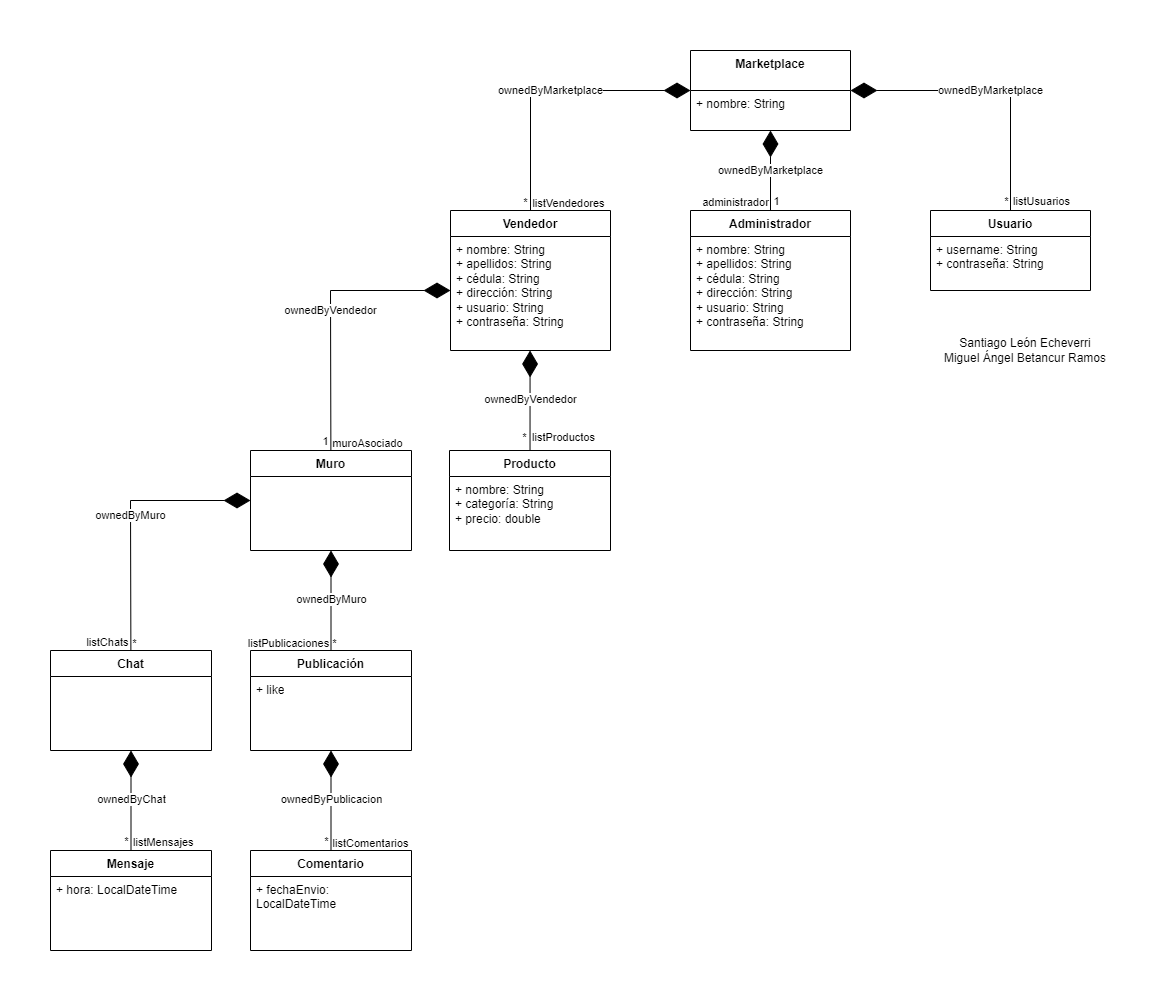

The diagram above was exported from draw.io. Its source (the exported page's mxGraphModel, read from the mxfile embedded in the PNG):
<mxGraphModel dx="2203" dy="707" grid="1" gridSize="10" guides="1" tooltips="1" connect="1" arrows="1" fold="1" page="1" pageScale="1" pageWidth="827" pageHeight="1169" math="0" shadow="0">
  <root>
    <mxCell id="0" />
    <mxCell id="1" parent="0" />
    <mxCell id="k0buUpM92xqXgudTNvwt-1" value="Marketplace" style="swimlane;fontStyle=1;align=center;verticalAlign=top;childLayout=stackLayout;horizontal=1;startSize=40;horizontalStack=0;resizeParent=1;resizeParentMax=0;resizeLast=0;collapsible=1;marginBottom=0;whiteSpace=wrap;html=1;" parent="1" vertex="1">
      <mxGeometry x="320" y="40" width="160" height="80" as="geometry" />
    </mxCell>
    <mxCell id="k0buUpM92xqXgudTNvwt-2" value="+ nombre: String" style="text;strokeColor=none;fillColor=none;align=left;verticalAlign=top;spacingLeft=4;spacingRight=4;overflow=hidden;rotatable=0;points=[[0,0.5],[1,0.5]];portConstraint=eastwest;whiteSpace=wrap;html=1;" parent="k0buUpM92xqXgudTNvwt-1" vertex="1">
      <mxGeometry y="40" width="160" height="40" as="geometry" />
    </mxCell>
    <mxCell id="k0buUpM92xqXgudTNvwt-13" value="Vendedor" style="swimlane;fontStyle=1;align=center;verticalAlign=top;childLayout=stackLayout;horizontal=1;startSize=26;horizontalStack=0;resizeParent=1;resizeParentMax=0;resizeLast=0;collapsible=1;marginBottom=0;whiteSpace=wrap;html=1;" parent="1" vertex="1">
      <mxGeometry x="80" y="200" width="160" height="140" as="geometry" />
    </mxCell>
    <mxCell id="k0buUpM92xqXgudTNvwt-14" value="+ nombre: String&lt;div&gt;+ apellidos: String&lt;/div&gt;&lt;div&gt;+ cédula: String&lt;/div&gt;&lt;div&gt;+ dirección: String&lt;/div&gt;&lt;div&gt;+ usuario: String&lt;/div&gt;&lt;div&gt;+ contraseña: String&lt;/div&gt;" style="text;strokeColor=none;fillColor=none;align=left;verticalAlign=top;spacingLeft=4;spacingRight=4;overflow=hidden;rotatable=0;points=[[0,0.5],[1,0.5]];portConstraint=eastwest;whiteSpace=wrap;html=1;" parent="k0buUpM92xqXgudTNvwt-13" vertex="1">
      <mxGeometry y="26" width="160" height="114" as="geometry" />
    </mxCell>
    <mxCell id="k0buUpM92xqXgudTNvwt-17" value="Producto" style="swimlane;fontStyle=1;align=center;verticalAlign=top;childLayout=stackLayout;horizontal=1;startSize=26;horizontalStack=0;resizeParent=1;resizeParentMax=0;resizeLast=0;collapsible=1;marginBottom=0;whiteSpace=wrap;html=1;" parent="1" vertex="1">
      <mxGeometry x="79" y="440" width="161" height="100" as="geometry" />
    </mxCell>
    <mxCell id="k0buUpM92xqXgudTNvwt-18" value="+ nombre: String&lt;span style=&quot;background-color: initial;&quot;&gt;&amp;nbsp;&lt;/span&gt;&lt;div&gt;+ categoría: String&lt;/div&gt;&lt;div&gt;+ precio: double&lt;/div&gt;&lt;div&gt;&lt;br&gt;&lt;/div&gt;" style="text;strokeColor=none;fillColor=none;align=left;verticalAlign=top;spacingLeft=4;spacingRight=4;overflow=hidden;rotatable=0;points=[[0,0.5],[1,0.5]];portConstraint=eastwest;whiteSpace=wrap;html=1;" parent="k0buUpM92xqXgudTNvwt-17" vertex="1">
      <mxGeometry y="26" width="161" height="74" as="geometry" />
    </mxCell>
    <mxCell id="k0buUpM92xqXgudTNvwt-23" value="ownedByMarketplace" style="endArrow=diamondThin;endFill=1;endSize=24;html=1;rounded=0;" parent="1" source="k0buUpM92xqXgudTNvwt-13" target="k0buUpM92xqXgudTNvwt-1" edge="1">
      <mxGeometry width="160" relative="1" as="geometry">
        <mxPoint x="160" y="65.5" as="sourcePoint" />
        <mxPoint x="320" y="65.5" as="targetPoint" />
        <Array as="points">
          <mxPoint x="160" y="80" />
        </Array>
      </mxGeometry>
    </mxCell>
    <mxCell id="k0buUpM92xqXgudTNvwt-27" value="listVendedores" style="edgeLabel;html=1;align=center;verticalAlign=middle;resizable=0;points=[];" parent="k0buUpM92xqXgudTNvwt-23" vertex="1" connectable="0">
      <mxGeometry x="-0.92" y="1" relative="1" as="geometry">
        <mxPoint x="38" y="3" as="offset" />
      </mxGeometry>
    </mxCell>
    <mxCell id="k0buUpM92xqXgudTNvwt-28" value="*" style="edgeLabel;html=1;align=center;verticalAlign=middle;resizable=0;points=[];" parent="k0buUpM92xqXgudTNvwt-23" vertex="1" connectable="0">
      <mxGeometry x="-0.7722" y="2" relative="1" as="geometry">
        <mxPoint x="-4" y="23" as="offset" />
      </mxGeometry>
    </mxCell>
    <mxCell id="k0buUpM92xqXgudTNvwt-24" value="ownedByVendedor" style="endArrow=diamondThin;endFill=1;endSize=24;html=1;rounded=0;entryX=0.491;entryY=1.021;entryDx=0;entryDy=0;entryPerimeter=0;" parent="1" source="k0buUpM92xqXgudTNvwt-17" edge="1">
      <mxGeometry width="160" relative="1" as="geometry">
        <mxPoint x="341" y="399.15999999999997" as="sourcePoint" />
        <mxPoint x="159.55999999999995" y="339.9999999999999" as="targetPoint" />
      </mxGeometry>
    </mxCell>
    <mxCell id="k0buUpM92xqXgudTNvwt-30" value="listProductos" style="edgeLabel;html=1;align=center;verticalAlign=middle;resizable=0;points=[];" parent="k0buUpM92xqXgudTNvwt-24" vertex="1" connectable="0">
      <mxGeometry x="-0.5773" y="1" relative="1" as="geometry">
        <mxPoint x="34" y="8" as="offset" />
      </mxGeometry>
    </mxCell>
    <mxCell id="k0buUpM92xqXgudTNvwt-31" value="*" style="edgeLabel;html=1;align=center;verticalAlign=middle;resizable=0;points=[];" parent="k0buUpM92xqXgudTNvwt-24" vertex="1" connectable="0">
      <mxGeometry x="-0.4898" y="2" relative="1" as="geometry">
        <mxPoint x="-4" y="12" as="offset" />
      </mxGeometry>
    </mxCell>
    <mxCell id="k0buUpM92xqXgudTNvwt-43" value="Administrador" style="swimlane;fontStyle=1;align=center;verticalAlign=top;childLayout=stackLayout;horizontal=1;startSize=26;horizontalStack=0;resizeParent=1;resizeParentMax=0;resizeLast=0;collapsible=1;marginBottom=0;whiteSpace=wrap;html=1;" parent="1" vertex="1">
      <mxGeometry x="320" y="200" width="160" height="140" as="geometry" />
    </mxCell>
    <mxCell id="k0buUpM92xqXgudTNvwt-44" value="+ nombre: String&lt;div&gt;+ apellidos: String&lt;/div&gt;&lt;div&gt;+ cédula: String&lt;/div&gt;&lt;div&gt;+ dirección: String&lt;/div&gt;&lt;div&gt;+ usuario: String&lt;/div&gt;&lt;div&gt;+ contraseña: String&lt;/div&gt;" style="text;strokeColor=none;fillColor=none;align=left;verticalAlign=top;spacingLeft=4;spacingRight=4;overflow=hidden;rotatable=0;points=[[0,0.5],[1,0.5]];portConstraint=eastwest;whiteSpace=wrap;html=1;" parent="k0buUpM92xqXgudTNvwt-43" vertex="1">
      <mxGeometry y="26" width="160" height="114" as="geometry" />
    </mxCell>
    <mxCell id="k0buUpM92xqXgudTNvwt-47" value="Muro" style="swimlane;fontStyle=1;align=center;verticalAlign=top;childLayout=stackLayout;horizontal=1;startSize=26;horizontalStack=0;resizeParent=1;resizeParentMax=0;resizeLast=0;collapsible=1;marginBottom=0;whiteSpace=wrap;html=1;" parent="1" vertex="1">
      <mxGeometry x="-120" y="440" width="161" height="100" as="geometry" />
    </mxCell>
    <mxCell id="k0buUpM92xqXgudTNvwt-48" value="&lt;div&gt;&lt;br&gt;&lt;/div&gt;" style="text;strokeColor=none;fillColor=none;align=left;verticalAlign=top;spacingLeft=4;spacingRight=4;overflow=hidden;rotatable=0;points=[[0,0.5],[1,0.5]];portConstraint=eastwest;whiteSpace=wrap;html=1;" parent="k0buUpM92xqXgudTNvwt-47" vertex="1">
      <mxGeometry y="26" width="161" height="74" as="geometry" />
    </mxCell>
    <mxCell id="k0buUpM92xqXgudTNvwt-49" value="ownedByVendedor" style="endArrow=diamondThin;endFill=1;endSize=24;html=1;rounded=0;" parent="1" source="k0buUpM92xqXgudTNvwt-47" edge="1">
      <mxGeometry width="160" relative="1" as="geometry">
        <mxPoint x="-100" y="280" as="sourcePoint" />
        <mxPoint x="80" y="280" as="targetPoint" />
        <Array as="points">
          <mxPoint x="-40" y="280" />
        </Array>
      </mxGeometry>
    </mxCell>
    <mxCell id="V89RjMGU5vySbyOzoGoY-1" value="muroAsociado" style="edgeLabel;html=1;align=center;verticalAlign=middle;resizable=0;points=[];" vertex="1" connectable="0" parent="k0buUpM92xqXgudTNvwt-49">
      <mxGeometry x="-0.7985" y="2" relative="1" as="geometry">
        <mxPoint x="38" y="20" as="offset" />
      </mxGeometry>
    </mxCell>
    <mxCell id="V89RjMGU5vySbyOzoGoY-2" value="1" style="edgeLabel;html=1;align=center;verticalAlign=middle;resizable=0;points=[];" vertex="1" connectable="0" parent="k0buUpM92xqXgudTNvwt-49">
      <mxGeometry x="-0.764" y="-1" relative="1" as="geometry">
        <mxPoint x="-7" y="24" as="offset" />
      </mxGeometry>
    </mxCell>
    <mxCell id="k0buUpM92xqXgudTNvwt-50" value="ownedByMarketplace" style="endArrow=diamondThin;endFill=1;endSize=24;html=1;rounded=0;" parent="1" source="k0buUpM92xqXgudTNvwt-43" target="k0buUpM92xqXgudTNvwt-1" edge="1">
      <mxGeometry width="160" relative="1" as="geometry">
        <mxPoint x="320" y="160" as="sourcePoint" />
        <mxPoint x="480" y="160" as="targetPoint" />
      </mxGeometry>
    </mxCell>
    <mxCell id="k0buUpM92xqXgudTNvwt-52" value="administrador" style="edgeLabel;html=1;align=center;verticalAlign=middle;resizable=0;points=[];" parent="k0buUpM92xqXgudTNvwt-50" vertex="1" connectable="0">
      <mxGeometry x="-0.7238" y="1" relative="1" as="geometry">
        <mxPoint x="-35" y="2" as="offset" />
      </mxGeometry>
    </mxCell>
    <mxCell id="k0buUpM92xqXgudTNvwt-53" value="1" style="edgeLabel;html=1;align=center;verticalAlign=middle;resizable=0;points=[];" parent="k0buUpM92xqXgudTNvwt-50" vertex="1" connectable="0">
      <mxGeometry x="-0.4135" y="1" relative="1" as="geometry">
        <mxPoint x="6" y="14" as="offset" />
      </mxGeometry>
    </mxCell>
    <mxCell id="k0buUpM92xqXgudTNvwt-51" value="ownedByMarketplace" style="endArrow=diamondThin;endFill=1;endSize=24;html=1;rounded=0;" parent="1" target="k0buUpM92xqXgudTNvwt-1" edge="1">
      <mxGeometry width="160" relative="1" as="geometry">
        <mxPoint x="640" y="200" as="sourcePoint" />
        <mxPoint x="690" y="90" as="targetPoint" />
        <Array as="points">
          <mxPoint x="640" y="80" />
        </Array>
      </mxGeometry>
    </mxCell>
    <mxCell id="k0buUpM92xqXgudTNvwt-54" value="listUsuarios" style="edgeLabel;html=1;align=center;verticalAlign=middle;resizable=0;points=[];" parent="k0buUpM92xqXgudTNvwt-51" vertex="1" connectable="0">
      <mxGeometry x="-0.9014" relative="1" as="geometry">
        <mxPoint x="30" y="4" as="offset" />
      </mxGeometry>
    </mxCell>
    <mxCell id="k0buUpM92xqXgudTNvwt-55" value="*" style="edgeLabel;html=1;align=center;verticalAlign=middle;resizable=0;points=[];" parent="k0buUpM92xqXgudTNvwt-51" vertex="1" connectable="0">
      <mxGeometry x="-0.6748" y="2" relative="1" as="geometry">
        <mxPoint x="-3" y="36" as="offset" />
      </mxGeometry>
    </mxCell>
    <mxCell id="k0buUpM92xqXgudTNvwt-56" value="Publicación" style="swimlane;fontStyle=1;align=center;verticalAlign=top;childLayout=stackLayout;horizontal=1;startSize=26;horizontalStack=0;resizeParent=1;resizeParentMax=0;resizeLast=0;collapsible=1;marginBottom=0;whiteSpace=wrap;html=1;" parent="1" vertex="1">
      <mxGeometry x="-120" y="640" width="161" height="100" as="geometry" />
    </mxCell>
    <mxCell id="k0buUpM92xqXgudTNvwt-57" value="+ like" style="text;strokeColor=none;fillColor=none;align=left;verticalAlign=top;spacingLeft=4;spacingRight=4;overflow=hidden;rotatable=0;points=[[0,0.5],[1,0.5]];portConstraint=eastwest;whiteSpace=wrap;html=1;" parent="k0buUpM92xqXgudTNvwt-56" vertex="1">
      <mxGeometry y="26" width="161" height="74" as="geometry" />
    </mxCell>
    <mxCell id="k0buUpM92xqXgudTNvwt-58" value="Chat" style="swimlane;fontStyle=1;align=center;verticalAlign=top;childLayout=stackLayout;horizontal=1;startSize=26;horizontalStack=0;resizeParent=1;resizeParentMax=0;resizeLast=0;collapsible=1;marginBottom=0;whiteSpace=wrap;html=1;" parent="1" vertex="1">
      <mxGeometry x="-320" y="640" width="161" height="100" as="geometry" />
    </mxCell>
    <mxCell id="k0buUpM92xqXgudTNvwt-59" value="&lt;div&gt;&lt;br&gt;&lt;/div&gt;" style="text;strokeColor=none;fillColor=none;align=left;verticalAlign=top;spacingLeft=4;spacingRight=4;overflow=hidden;rotatable=0;points=[[0,0.5],[1,0.5]];portConstraint=eastwest;whiteSpace=wrap;html=1;" parent="k0buUpM92xqXgudTNvwt-58" vertex="1">
      <mxGeometry y="26" width="161" height="74" as="geometry" />
    </mxCell>
    <mxCell id="k0buUpM92xqXgudTNvwt-60" value="ownedByMuro" style="endArrow=diamondThin;endFill=1;endSize=24;html=1;rounded=0;" parent="1" source="k0buUpM92xqXgudTNvwt-58" target="k0buUpM92xqXgudTNvwt-47" edge="1">
      <mxGeometry width="160" relative="1" as="geometry">
        <mxPoint x="-319" y="500" as="sourcePoint" />
        <mxPoint x="-159" y="500" as="targetPoint" />
        <Array as="points">
          <mxPoint x="-240" y="490" />
        </Array>
      </mxGeometry>
    </mxCell>
    <mxCell id="k0buUpM92xqXgudTNvwt-72" value="*" style="edgeLabel;html=1;align=center;verticalAlign=middle;resizable=0;points=[];" parent="k0buUpM92xqXgudTNvwt-60" vertex="1" connectable="0">
      <mxGeometry x="-0.8415" y="2" relative="1" as="geometry">
        <mxPoint x="5" y="14" as="offset" />
      </mxGeometry>
    </mxCell>
    <mxCell id="DemqEHyFFkr_qZTiQsxq-4" value="listChats" style="edgeLabel;html=1;align=center;verticalAlign=middle;resizable=0;points=[];" parent="k0buUpM92xqXgudTNvwt-60" vertex="1" connectable="0">
      <mxGeometry x="-0.5245" y="-4" relative="1" as="geometry">
        <mxPoint x="-28" y="55" as="offset" />
      </mxGeometry>
    </mxCell>
    <mxCell id="k0buUpM92xqXgudTNvwt-61" value="ownedByMuro" style="endArrow=diamondThin;endFill=1;endSize=24;html=1;rounded=0;" parent="1" source="k0buUpM92xqXgudTNvwt-56" target="k0buUpM92xqXgudTNvwt-47" edge="1">
      <mxGeometry width="160" relative="1" as="geometry">
        <mxPoint x="-80" y="630" as="sourcePoint" />
        <mxPoint x="80" y="630" as="targetPoint" />
      </mxGeometry>
    </mxCell>
    <mxCell id="k0buUpM92xqXgudTNvwt-71" value="*" style="edgeLabel;html=1;align=center;verticalAlign=middle;resizable=0;points=[];" parent="k0buUpM92xqXgudTNvwt-61" vertex="1" connectable="0">
      <mxGeometry x="-0.7653" y="1" relative="1" as="geometry">
        <mxPoint x="4" y="4" as="offset" />
      </mxGeometry>
    </mxCell>
    <mxCell id="DemqEHyFFkr_qZTiQsxq-5" value="listPublicaciones" style="edgeLabel;html=1;align=center;verticalAlign=middle;resizable=0;points=[];" parent="k0buUpM92xqXgudTNvwt-61" vertex="1" connectable="0">
      <mxGeometry x="-0.3514" y="-4" relative="1" as="geometry">
        <mxPoint x="-47" y="24" as="offset" />
      </mxGeometry>
    </mxCell>
    <mxCell id="k0buUpM92xqXgudTNvwt-65" value="Mensaje" style="swimlane;fontStyle=1;align=center;verticalAlign=top;childLayout=stackLayout;horizontal=1;startSize=26;horizontalStack=0;resizeParent=1;resizeParentMax=0;resizeLast=0;collapsible=1;marginBottom=0;whiteSpace=wrap;html=1;" parent="1" vertex="1">
      <mxGeometry x="-320" y="840" width="161" height="100" as="geometry" />
    </mxCell>
    <mxCell id="k0buUpM92xqXgudTNvwt-66" value="&lt;div&gt;+ hora: LocalDateTime&lt;/div&gt;" style="text;strokeColor=none;fillColor=none;align=left;verticalAlign=top;spacingLeft=4;spacingRight=4;overflow=hidden;rotatable=0;points=[[0,0.5],[1,0.5]];portConstraint=eastwest;whiteSpace=wrap;html=1;" parent="k0buUpM92xqXgudTNvwt-65" vertex="1">
      <mxGeometry y="26" width="161" height="74" as="geometry" />
    </mxCell>
    <mxCell id="k0buUpM92xqXgudTNvwt-67" value="Comentario" style="swimlane;fontStyle=1;align=center;verticalAlign=top;childLayout=stackLayout;horizontal=1;startSize=26;horizontalStack=0;resizeParent=1;resizeParentMax=0;resizeLast=0;collapsible=1;marginBottom=0;whiteSpace=wrap;html=1;" parent="1" vertex="1">
      <mxGeometry x="-120" y="840" width="161" height="100" as="geometry" />
    </mxCell>
    <mxCell id="k0buUpM92xqXgudTNvwt-68" value="+ fechaEnvio: LocalDateTime" style="text;strokeColor=none;fillColor=none;align=left;verticalAlign=top;spacingLeft=4;spacingRight=4;overflow=hidden;rotatable=0;points=[[0,0.5],[1,0.5]];portConstraint=eastwest;whiteSpace=wrap;html=1;" parent="k0buUpM92xqXgudTNvwt-67" vertex="1">
      <mxGeometry y="26" width="161" height="74" as="geometry" />
    </mxCell>
    <mxCell id="k0buUpM92xqXgudTNvwt-70" value="ownedByPublicacion" style="endArrow=diamondThin;endFill=1;endSize=24;html=1;rounded=0;" parent="1" source="k0buUpM92xqXgudTNvwt-67" target="k0buUpM92xqXgudTNvwt-56" edge="1">
      <mxGeometry width="160" relative="1" as="geometry">
        <mxPoint x="-60" y="850" as="sourcePoint" />
        <mxPoint x="-60" y="750" as="targetPoint" />
      </mxGeometry>
    </mxCell>
    <mxCell id="k0buUpM92xqXgudTNvwt-78" value="listComentarios" style="edgeLabel;html=1;align=center;verticalAlign=middle;resizable=0;points=[];" parent="k0buUpM92xqXgudTNvwt-70" vertex="1" connectable="0">
      <mxGeometry x="-0.6197" relative="1" as="geometry">
        <mxPoint x="39" y="11" as="offset" />
      </mxGeometry>
    </mxCell>
    <mxCell id="k0buUpM92xqXgudTNvwt-79" value="*" style="edgeLabel;html=1;align=center;verticalAlign=middle;resizable=0;points=[];" parent="k0buUpM92xqXgudTNvwt-70" vertex="1" connectable="0">
      <mxGeometry x="-0.4128" y="2" relative="1" as="geometry">
        <mxPoint x="-3" y="20" as="offset" />
      </mxGeometry>
    </mxCell>
    <mxCell id="k0buUpM92xqXgudTNvwt-73" value="ownedByChat" style="endArrow=diamondThin;html=1;edgeStyle=orthogonalEdgeStyle;rounded=0;endFill=1;strokeWidth=1;endSize=24;" parent="1" source="k0buUpM92xqXgudTNvwt-65" target="k0buUpM92xqXgudTNvwt-58" edge="1">
      <mxGeometry relative="1" as="geometry">
        <mxPoint x="-340" y="790" as="sourcePoint" />
        <mxPoint x="-180" y="790" as="targetPoint" />
      </mxGeometry>
    </mxCell>
    <mxCell id="k0buUpM92xqXgudTNvwt-74" value="listMensajes" style="edgeLabel;resizable=0;html=1;align=left;verticalAlign=bottom;" parent="k0buUpM92xqXgudTNvwt-73" connectable="0" vertex="1">
      <mxGeometry x="-1" relative="1" as="geometry" />
    </mxCell>
    <mxCell id="k0buUpM92xqXgudTNvwt-77" value="*" style="edgeLabel;html=1;align=center;verticalAlign=middle;resizable=0;points=[];" parent="k0buUpM92xqXgudTNvwt-73" vertex="1" connectable="0">
      <mxGeometry x="-0.5461" y="1" relative="1" as="geometry">
        <mxPoint x="-4" y="13" as="offset" />
      </mxGeometry>
    </mxCell>
    <mxCell id="DemqEHyFFkr_qZTiQsxq-2" value="Usuario" style="swimlane;fontStyle=1;align=center;verticalAlign=top;childLayout=stackLayout;horizontal=1;startSize=26;horizontalStack=0;resizeParent=1;resizeParentMax=0;resizeLast=0;collapsible=1;marginBottom=0;whiteSpace=wrap;html=1;" parent="1" vertex="1">
      <mxGeometry x="560" y="200" width="160" height="80" as="geometry" />
    </mxCell>
    <mxCell id="DemqEHyFFkr_qZTiQsxq-3" value="&lt;div&gt;+ username: String&lt;/div&gt;&lt;div&gt;+ contraseña: String&lt;/div&gt;" style="text;strokeColor=none;fillColor=none;align=left;verticalAlign=top;spacingLeft=4;spacingRight=4;overflow=hidden;rotatable=0;points=[[0,0.5],[1,0.5]];portConstraint=eastwest;whiteSpace=wrap;html=1;" parent="DemqEHyFFkr_qZTiQsxq-2" vertex="1">
      <mxGeometry y="26" width="160" height="54" as="geometry" />
    </mxCell>
    <mxCell id="V89RjMGU5vySbyOzoGoY-4" value="Santiago León Echeverri&lt;div&gt;Miguel Ángel Betancur Ramos&lt;/div&gt;" style="text;html=1;align=center;verticalAlign=middle;whiteSpace=wrap;rounded=0;" vertex="1" parent="1">
      <mxGeometry x="560" y="320" width="190" height="40" as="geometry" />
    </mxCell>
  </root>
</mxGraphModel>